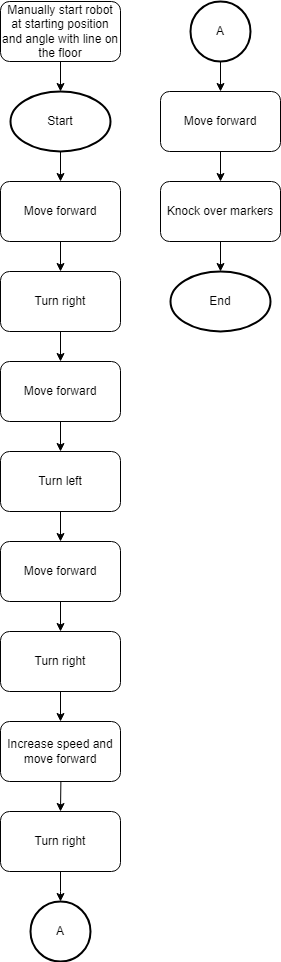

The diagram above was exported from draw.io. Its source (the exported page's mxGraphModel, read from the mxfile embedded in the PNG):
<mxGraphModel dx="1259" dy="682" grid="1" gridSize="10" guides="1" tooltips="1" connect="1" arrows="1" fold="1" page="1" pageScale="1" pageWidth="850" pageHeight="1100" math="0" shadow="0">
  <root>
    <mxCell id="0" />
    <mxCell id="1" parent="0" />
    <mxCell id="-dgOLFQr-wLt85g-QeYZ-5" value="" style="edgeStyle=orthogonalEdgeStyle;rounded=0;orthogonalLoop=1;jettySize=auto;html=1;" parent="1" source="-dgOLFQr-wLt85g-QeYZ-1" target="-dgOLFQr-wLt85g-QeYZ-4" edge="1">
      <mxGeometry relative="1" as="geometry" />
    </mxCell>
    <mxCell id="-dgOLFQr-wLt85g-QeYZ-1" value="Manually start robot at starting position and angle with line on the floor" style="rounded=1;whiteSpace=wrap;html=1;" parent="1" vertex="1">
      <mxGeometry x="360" y="40" width="120" height="60" as="geometry" />
    </mxCell>
    <mxCell id="-dgOLFQr-wLt85g-QeYZ-7" value="" style="edgeStyle=orthogonalEdgeStyle;rounded=0;orthogonalLoop=1;jettySize=auto;html=1;" parent="1" source="-dgOLFQr-wLt85g-QeYZ-4" target="-dgOLFQr-wLt85g-QeYZ-6" edge="1">
      <mxGeometry relative="1" as="geometry" />
    </mxCell>
    <mxCell id="-dgOLFQr-wLt85g-QeYZ-4" value="Start" style="strokeWidth=2;html=1;shape=mxgraph.flowchart.start_1;whiteSpace=wrap;" parent="1" vertex="1">
      <mxGeometry x="370" y="130" width="100" height="60" as="geometry" />
    </mxCell>
    <mxCell id="-dgOLFQr-wLt85g-QeYZ-9" value="" style="edgeStyle=orthogonalEdgeStyle;rounded=0;orthogonalLoop=1;jettySize=auto;html=1;" parent="1" source="-dgOLFQr-wLt85g-QeYZ-6" target="-dgOLFQr-wLt85g-QeYZ-8" edge="1">
      <mxGeometry relative="1" as="geometry" />
    </mxCell>
    <mxCell id="-dgOLFQr-wLt85g-QeYZ-6" value="Move forward" style="rounded=1;whiteSpace=wrap;html=1;" parent="1" vertex="1">
      <mxGeometry x="360" y="220" width="120" height="60" as="geometry" />
    </mxCell>
    <mxCell id="-dgOLFQr-wLt85g-QeYZ-13" value="" style="edgeStyle=orthogonalEdgeStyle;rounded=0;orthogonalLoop=1;jettySize=auto;html=1;" parent="1" source="-dgOLFQr-wLt85g-QeYZ-8" target="-dgOLFQr-wLt85g-QeYZ-11" edge="1">
      <mxGeometry relative="1" as="geometry" />
    </mxCell>
    <mxCell id="-dgOLFQr-wLt85g-QeYZ-8" value="Turn right" style="whiteSpace=wrap;html=1;rounded=1;" parent="1" vertex="1">
      <mxGeometry x="360" y="310" width="120" height="60" as="geometry" />
    </mxCell>
    <mxCell id="-dgOLFQr-wLt85g-QeYZ-10" value="" style="edgeStyle=orthogonalEdgeStyle;rounded=0;orthogonalLoop=1;jettySize=auto;html=1;" parent="1" source="-dgOLFQr-wLt85g-QeYZ-11" target="-dgOLFQr-wLt85g-QeYZ-12" edge="1">
      <mxGeometry relative="1" as="geometry" />
    </mxCell>
    <mxCell id="-dgOLFQr-wLt85g-QeYZ-11" value="Move forward" style="rounded=1;whiteSpace=wrap;html=1;" parent="1" vertex="1">
      <mxGeometry x="360" y="400" width="120" height="60" as="geometry" />
    </mxCell>
    <mxCell id="-dgOLFQr-wLt85g-QeYZ-17" value="" style="edgeStyle=orthogonalEdgeStyle;rounded=0;orthogonalLoop=1;jettySize=auto;html=1;" parent="1" source="-dgOLFQr-wLt85g-QeYZ-12" target="-dgOLFQr-wLt85g-QeYZ-15" edge="1">
      <mxGeometry relative="1" as="geometry" />
    </mxCell>
    <mxCell id="-dgOLFQr-wLt85g-QeYZ-12" value="Turn left" style="whiteSpace=wrap;html=1;rounded=1;" parent="1" vertex="1">
      <mxGeometry x="360" y="490" width="120" height="60" as="geometry" />
    </mxCell>
    <mxCell id="-dgOLFQr-wLt85g-QeYZ-14" value="" style="edgeStyle=orthogonalEdgeStyle;rounded=0;orthogonalLoop=1;jettySize=auto;html=1;" parent="1" source="-dgOLFQr-wLt85g-QeYZ-15" target="-dgOLFQr-wLt85g-QeYZ-16" edge="1">
      <mxGeometry relative="1" as="geometry" />
    </mxCell>
    <mxCell id="-dgOLFQr-wLt85g-QeYZ-15" value="Move forward" style="rounded=1;whiteSpace=wrap;html=1;" parent="1" vertex="1">
      <mxGeometry x="360" y="580" width="120" height="60" as="geometry" />
    </mxCell>
    <mxCell id="-dgOLFQr-wLt85g-QeYZ-19" value="" style="edgeStyle=orthogonalEdgeStyle;rounded=0;orthogonalLoop=1;jettySize=auto;html=1;" parent="1" source="-dgOLFQr-wLt85g-QeYZ-16" target="-dgOLFQr-wLt85g-QeYZ-18" edge="1">
      <mxGeometry relative="1" as="geometry" />
    </mxCell>
    <mxCell id="-dgOLFQr-wLt85g-QeYZ-16" value="Turn right" style="whiteSpace=wrap;html=1;rounded=1;" parent="1" vertex="1">
      <mxGeometry x="360" y="670" width="120" height="60" as="geometry" />
    </mxCell>
    <mxCell id="-dgOLFQr-wLt85g-QeYZ-21" value="" style="edgeStyle=orthogonalEdgeStyle;rounded=0;orthogonalLoop=1;jettySize=auto;html=1;" parent="1" target="-dgOLFQr-wLt85g-QeYZ-20" edge="1">
      <mxGeometry relative="1" as="geometry">
        <mxPoint x="420" y="770" as="sourcePoint" />
      </mxGeometry>
    </mxCell>
    <mxCell id="-dgOLFQr-wLt85g-QeYZ-18" value="Increase speed and move forward" style="whiteSpace=wrap;html=1;rounded=1;" parent="1" vertex="1">
      <mxGeometry x="360" y="760" width="120" height="60" as="geometry" />
    </mxCell>
    <mxCell id="-dgOLFQr-wLt85g-QeYZ-30" value="" style="edgeStyle=orthogonalEdgeStyle;rounded=0;orthogonalLoop=1;jettySize=auto;html=1;" parent="1" source="-dgOLFQr-wLt85g-QeYZ-20" edge="1">
      <mxGeometry relative="1" as="geometry">
        <mxPoint x="420" y="940" as="targetPoint" />
      </mxGeometry>
    </mxCell>
    <mxCell id="-dgOLFQr-wLt85g-QeYZ-20" value="Turn right" style="whiteSpace=wrap;html=1;rounded=1;" parent="1" vertex="1">
      <mxGeometry x="360" y="850" width="120" height="60" as="geometry" />
    </mxCell>
    <mxCell id="-dgOLFQr-wLt85g-QeYZ-38" value="A" style="strokeWidth=2;html=1;shape=mxgraph.flowchart.start_2;whiteSpace=wrap;" parent="1" vertex="1">
      <mxGeometry x="390" y="940" width="60" height="60" as="geometry" />
    </mxCell>
    <mxCell id="-dgOLFQr-wLt85g-QeYZ-41" value="" style="edgeStyle=orthogonalEdgeStyle;rounded=0;orthogonalLoop=1;jettySize=auto;html=1;" parent="1" source="-dgOLFQr-wLt85g-QeYZ-39" target="-dgOLFQr-wLt85g-QeYZ-40" edge="1">
      <mxGeometry relative="1" as="geometry" />
    </mxCell>
    <mxCell id="-dgOLFQr-wLt85g-QeYZ-39" value="A" style="strokeWidth=2;html=1;shape=mxgraph.flowchart.start_2;whiteSpace=wrap;" parent="1" vertex="1">
      <mxGeometry x="550" y="40" width="60" height="60" as="geometry" />
    </mxCell>
    <mxCell id="-dgOLFQr-wLt85g-QeYZ-43" value="" style="edgeStyle=orthogonalEdgeStyle;rounded=0;orthogonalLoop=1;jettySize=auto;html=1;" parent="1" source="-dgOLFQr-wLt85g-QeYZ-40" target="-dgOLFQr-wLt85g-QeYZ-42" edge="1">
      <mxGeometry relative="1" as="geometry" />
    </mxCell>
    <mxCell id="-dgOLFQr-wLt85g-QeYZ-40" value="Move forward" style="rounded=1;whiteSpace=wrap;html=1;" parent="1" vertex="1">
      <mxGeometry x="520" y="130" width="120" height="60" as="geometry" />
    </mxCell>
    <mxCell id="-dgOLFQr-wLt85g-QeYZ-45" value="" style="edgeStyle=orthogonalEdgeStyle;rounded=0;orthogonalLoop=1;jettySize=auto;html=1;" parent="1" source="-dgOLFQr-wLt85g-QeYZ-42" target="-dgOLFQr-wLt85g-QeYZ-44" edge="1">
      <mxGeometry relative="1" as="geometry" />
    </mxCell>
    <mxCell id="-dgOLFQr-wLt85g-QeYZ-42" value="Knock over markers" style="whiteSpace=wrap;html=1;rounded=1;" parent="1" vertex="1">
      <mxGeometry x="520" y="220" width="120" height="60" as="geometry" />
    </mxCell>
    <mxCell id="-dgOLFQr-wLt85g-QeYZ-44" value="End" style="strokeWidth=2;html=1;shape=mxgraph.flowchart.start_1;whiteSpace=wrap;" parent="1" vertex="1">
      <mxGeometry x="530" y="310" width="100" height="60" as="geometry" />
    </mxCell>
  </root>
</mxGraphModel>